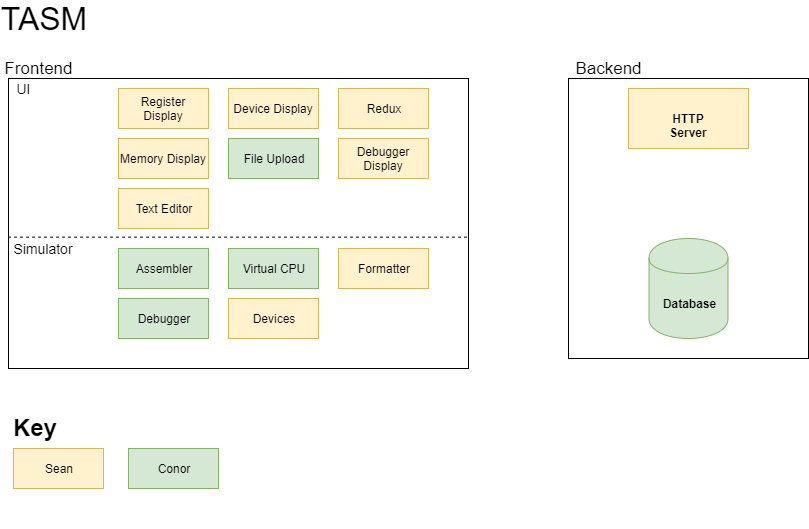

The diagram above was exported from draw.io. Its source (the exported page's mxGraphModel, read from the mxfile embedded in the PNG):
<mxGraphModel dx="1408" dy="748" grid="1" gridSize="10" guides="1" tooltips="1" connect="1" arrows="1" fold="1" page="1" pageScale="1" pageWidth="850" pageHeight="1100" math="0" shadow="0">
  <root>
    <mxCell id="0" />
    <mxCell id="1" parent="0" />
    <mxCell id="QWXHIsTqhTq9gATjrWg2-1" value="" style="rounded=0;whiteSpace=wrap;html=1;gradientColor=none;fillColor=none;" parent="1" vertex="1">
      <mxGeometry x="590" y="220" width="240" height="280" as="geometry" />
    </mxCell>
    <mxCell id="QWXHIsTqhTq9gATjrWg2-2" value="" style="rounded=0;whiteSpace=wrap;html=1;gradientColor=none;fillColor=none;" parent="1" vertex="1">
      <mxGeometry x="30" y="220" width="460" height="290" as="geometry" />
    </mxCell>
    <mxCell id="QWXHIsTqhTq9gATjrWg2-3" value="&lt;font style=&quot;font-size: 17px&quot;&gt;Backend&lt;/font&gt;" style="text;html=1;strokeColor=none;fillColor=none;align=center;verticalAlign=middle;whiteSpace=wrap;rounded=0;" parent="1" vertex="1">
      <mxGeometry x="610" y="200" width="40" height="20" as="geometry" />
    </mxCell>
    <mxCell id="QWXHIsTqhTq9gATjrWg2-7" value="&lt;font style=&quot;font-size: 17px&quot;&gt;Frontend&lt;/font&gt;" style="text;html=1;strokeColor=none;fillColor=none;align=center;verticalAlign=middle;whiteSpace=wrap;rounded=0;" parent="1" vertex="1">
      <mxGeometry x="40" y="200" width="40" height="20" as="geometry" />
    </mxCell>
    <mxCell id="QWXHIsTqhTq9gATjrWg2-10" value="&lt;span style=&quot;font-size: 14px&quot;&gt;UI&lt;br&gt;&lt;/span&gt;" style="text;html=1;strokeColor=none;fillColor=none;align=center;verticalAlign=middle;whiteSpace=wrap;rounded=0;" parent="1" vertex="1">
      <mxGeometry x="25" y="220" width="40" height="20" as="geometry" />
    </mxCell>
    <mxCell id="QWXHIsTqhTq9gATjrWg2-12" value="&lt;font style=&quot;font-size: 14px&quot;&gt;Simulator&lt;br&gt;&lt;/font&gt;" style="text;html=1;strokeColor=none;fillColor=none;align=center;verticalAlign=middle;whiteSpace=wrap;rounded=0;" parent="1" vertex="1">
      <mxGeometry x="30" y="380" width="70" height="20" as="geometry" />
    </mxCell>
    <mxCell id="QWXHIsTqhTq9gATjrWg2-13" value="&lt;b&gt;Database&lt;/b&gt;" style="shape=cylinder;whiteSpace=wrap;html=1;boundedLbl=1;backgroundOutline=1;fillColor=#d5e8d4;strokeColor=#82b366;" parent="1" vertex="1">
      <mxGeometry x="670.5" y="380" width="79" height="100" as="geometry" />
    </mxCell>
    <mxCell id="QWXHIsTqhTq9gATjrWg2-14" value="&lt;b&gt;HTTP Server&lt;/b&gt;" style="rounded=0;whiteSpace=wrap;html=1;fillColor=#fff2cc;strokeColor=#d6b656;" parent="1" vertex="1">
      <mxGeometry x="650" y="230" width="120" height="60" as="geometry" />
    </mxCell>
    <mxCell id="QWXHIsTqhTq9gATjrWg2-16" value="Redux" style="rounded=0;whiteSpace=wrap;html=1;fillColor=#fff2cc;strokeColor=#d6b656;" parent="1" vertex="1">
      <mxGeometry x="360" y="230" width="90" height="40" as="geometry" />
    </mxCell>
    <mxCell id="QWXHIsTqhTq9gATjrWg2-18" value="Formatter" style="rounded=0;whiteSpace=wrap;html=1;fillColor=#fff2cc;strokeColor=#d6b656;" parent="1" vertex="1">
      <mxGeometry x="360" y="390" width="90" height="40" as="geometry" />
    </mxCell>
    <mxCell id="QWXHIsTqhTq9gATjrWg2-19" value="Assembler" style="rounded=0;whiteSpace=wrap;html=1;fillColor=#d5e8d4;strokeColor=#82b366;" parent="1" vertex="1">
      <mxGeometry x="140" y="390" width="90" height="40" as="geometry" />
    </mxCell>
    <mxCell id="QWXHIsTqhTq9gATjrWg2-20" value="Virtual CPU" style="rounded=0;whiteSpace=wrap;html=1;fillColor=#d5e8d4;strokeColor=#82b366;" parent="1" vertex="1">
      <mxGeometry x="250" y="390" width="90" height="40" as="geometry" />
    </mxCell>
    <mxCell id="QWXHIsTqhTq9gATjrWg2-25" value="Device Display" style="rounded=0;whiteSpace=wrap;html=1;fillColor=#fff2cc;strokeColor=#d6b656;" parent="1" vertex="1">
      <mxGeometry x="250" y="230" width="90" height="40" as="geometry" />
    </mxCell>
    <mxCell id="QWXHIsTqhTq9gATjrWg2-26" value="Text Editor" style="rounded=0;whiteSpace=wrap;html=1;fillColor=#fff2cc;strokeColor=#d6b656;" parent="1" vertex="1">
      <mxGeometry x="140" y="330" width="90" height="40" as="geometry" />
    </mxCell>
    <mxCell id="QWXHIsTqhTq9gATjrWg2-27" value="Register Display" style="rounded=0;whiteSpace=wrap;html=1;fillColor=#fff2cc;strokeColor=#d6b656;" parent="1" vertex="1">
      <mxGeometry x="140" y="230" width="90" height="40" as="geometry" />
    </mxCell>
    <mxCell id="QWXHIsTqhTq9gATjrWg2-29" value="File Upload" style="rounded=0;whiteSpace=wrap;html=1;fillColor=#d5e8d4;strokeColor=#82b366;" parent="1" vertex="1">
      <mxGeometry x="250" y="280" width="90" height="40" as="geometry" />
    </mxCell>
    <mxCell id="QWXHIsTqhTq9gATjrWg2-30" value="Memory Display" style="rounded=0;whiteSpace=wrap;html=1;fillColor=#fff2cc;strokeColor=#d6b656;" parent="1" vertex="1">
      <mxGeometry x="140" y="280" width="90" height="40" as="geometry" />
    </mxCell>
    <mxCell id="QWXHIsTqhTq9gATjrWg2-31" value="Debugger Display" style="rounded=0;whiteSpace=wrap;html=1;fillColor=#fff2cc;strokeColor=#d6b656;" parent="1" vertex="1">
      <mxGeometry x="360" y="280" width="90" height="40" as="geometry" />
    </mxCell>
    <mxCell id="QWXHIsTqhTq9gATjrWg2-35" value="Devices" style="rounded=0;whiteSpace=wrap;html=1;fillColor=#fff2cc;strokeColor=#d6b656;" parent="1" vertex="1">
      <mxGeometry x="250" y="440" width="90" height="40" as="geometry" />
    </mxCell>
    <mxCell id="QWXHIsTqhTq9gATjrWg2-36" value="Debugger" style="rounded=0;whiteSpace=wrap;html=1;fillColor=#d5e8d4;strokeColor=#82b366;" parent="1" vertex="1">
      <mxGeometry x="140" y="440" width="90" height="40" as="geometry" />
    </mxCell>
    <mxCell id="QWXHIsTqhTq9gATjrWg2-42" value="" style="endArrow=none;dashed=1;html=1;entryX=1.001;entryY=0.547;entryDx=0;entryDy=0;entryPerimeter=0;exitX=-0.001;exitY=0.547;exitDx=0;exitDy=0;exitPerimeter=0;" parent="1" source="QWXHIsTqhTq9gATjrWg2-2" target="QWXHIsTqhTq9gATjrWg2-2" edge="1">
      <mxGeometry width="50" height="50" relative="1" as="geometry">
        <mxPoint x="30" y="640" as="sourcePoint" />
        <mxPoint x="80" y="590" as="targetPoint" />
      </mxGeometry>
    </mxCell>
    <mxCell id="QWXHIsTqhTq9gATjrWg2-43" value="&lt;font style=&quot;font-size: 32px&quot;&gt;TASM&lt;/font&gt;" style="text;html=1;strokeColor=none;fillColor=none;align=center;verticalAlign=middle;whiteSpace=wrap;rounded=0;" parent="1" vertex="1">
      <mxGeometry x="45" y="150" width="40" height="20" as="geometry" />
    </mxCell>
    <mxCell id="QWXHIsTqhTq9gATjrWg2-44" value="&lt;h1&gt;Key&lt;/h1&gt;&lt;div&gt;&lt;br&gt;&lt;/div&gt;" style="text;html=1;strokeColor=none;fillColor=none;spacing=5;spacingTop=-20;whiteSpace=wrap;overflow=hidden;rounded=0;" parent="1" vertex="1">
      <mxGeometry x="30" y="550" width="230" height="120" as="geometry" />
    </mxCell>
    <mxCell id="QWXHIsTqhTq9gATjrWg2-46" value="Sean" style="rounded=0;whiteSpace=wrap;html=1;fillColor=#fff2cc;strokeColor=#d6b656;" parent="1" vertex="1">
      <mxGeometry x="35" y="590" width="90" height="40" as="geometry" />
    </mxCell>
    <mxCell id="QWXHIsTqhTq9gATjrWg2-47" value="Conor" style="rounded=0;whiteSpace=wrap;html=1;fillColor=#d5e8d4;strokeColor=#82b366;" parent="1" vertex="1">
      <mxGeometry x="150" y="590" width="90" height="40" as="geometry" />
    </mxCell>
  </root>
</mxGraphModel>